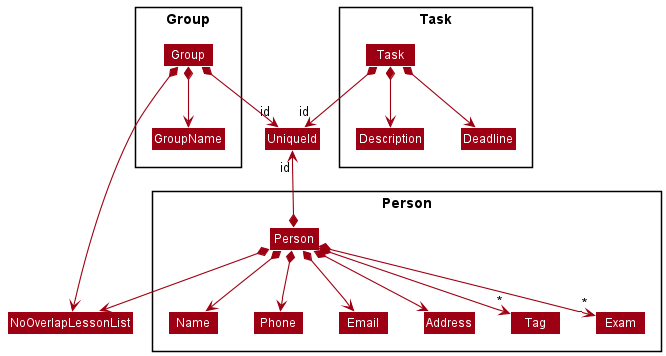

The diagram above was rendered by PlantUML. Its source (embedded in the PNG):
@startuml
!include style.puml
skinparam arrowThickness 1.1
skinparam arrowColor MODEL_COLOR
skinparam classBackgroundColor MODEL_COLOR

Class UniqueId
Class NoOverlapLessonList

Package Person <<Rectangle>>{

Class Person
Class Name
Class Phone
Class Email
Class Address
Class Tag
Class Exam

}

Package Task <<Rectangle>>{

Class Task
Class Description
Class Deadline

}

Package Group <<Rectangle>>{

Class Group
Class GroupName

}

Person *--> Name
Person *--> Phone
Person *--> Email
Person *--> Address
Person *--> "*" Tag
Person *--> NoOverlapLessonList
Person *--> "*" Exam
Person *-up-> "id" UniqueId
Task *--> Description
Task *--> Deadline
Task *--> "id" UniqueId
Group *--> GroupName
Group *--> NoOverlapLessonList
Group *--> "id" UniqueId

@enduml